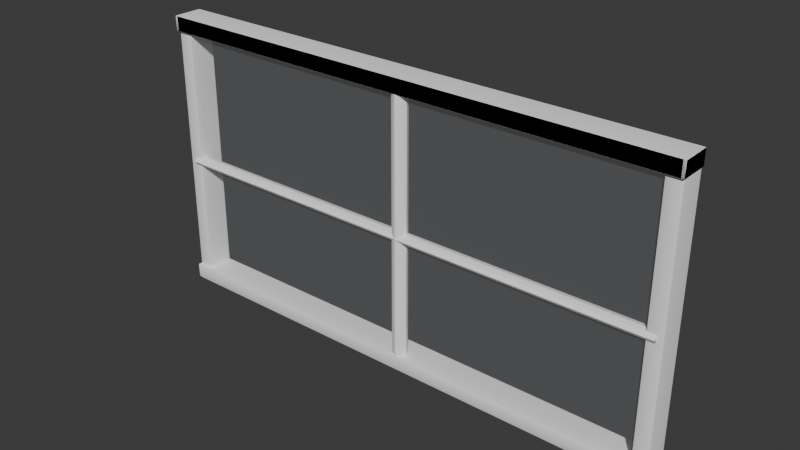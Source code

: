 # Source: 4_.blend  (saved by Blender 5.1.30; exported with 4.5.12 LTS)
import bpy
from mathutils import Matrix  # noqa: F401  (used for matrix-valued properties, if any)

bpy.ops.wm.read_factory_settings(use_empty=True)
scene = bpy.context.scene
scene.name = 'Scene'

# ---- collections
col_collection = bpy.data.collections.new('Collection'); scene.collection.children.link(col_collection)

# ---- materials (node trees are filled in below, after node groups)
mat_mat_windowframe_white = bpy.data.materials.new('Mat_WindowFrame_White')
mat_mat_window_glass_002 = bpy.data.materials.new('Mat_Window_Glass.002')
mat_mat_window_glass_002.surface_render_method = 'BLENDED'
mat_mat_window_glass_002.blend_method = 'BLEND'
mat_mat_windowframe_white_002 = bpy.data.materials.new('Mat_WindowFrame_White.002')
mat_mat_windowframe_white_005 = bpy.data.materials.new('Mat_WindowFrame_White.005')
mat_mat_windowframe_white_003 = bpy.data.materials.new('Mat_WindowFrame_White.003')
mat_mat_windowframe_white_004 = bpy.data.materials.new('Mat_WindowFrame_White.004')
mat_mat_windowframe_white_007 = bpy.data.materials.new('Mat_WindowFrame_White.007')

# ---- material node trees
mat_mat_windowframe_white.use_nodes = True; mat_mat_windowframe_white.node_tree.nodes.clear()
_N = mat_mat_windowframe_white.node_tree.nodes; _L = mat_mat_windowframe_white.node_tree.links
n0 = _N.new('ShaderNodeBsdfPrincipled'); n0.name = 'Principled BSDF'; n0.location = (0, 0)
n0.inputs[0].default_value = (0.95, 0.95, 0.95, 1.0)
n0.inputs[2].default_value = 0.8
n1 = _N.new('ShaderNodeOutputMaterial'); n1.name = 'Material Output'; n1.location = (0, 0)
_L.new(n0.outputs[0], n1.inputs[0])
n1.is_active_output = True
mat_mat_window_glass_002.use_nodes = True; mat_mat_window_glass_002.node_tree.nodes.clear()
_N = mat_mat_window_glass_002.node_tree.nodes; _L = mat_mat_window_glass_002.node_tree.links
n0 = _N.new('ShaderNodeBsdfPrincipled'); n0.name = 'Principled BSDF'; n0.location = (0, 0)
n0.inputs[0].default_value = (0.8, 0.9, 1.0, 0.1)
n0.inputs[2].default_value = 0.05
n0.inputs[4].default_value = 0.05
n1 = _N.new('ShaderNodeOutputMaterial'); n1.name = 'Material Output'; n1.location = (0, 0)
_L.new(n0.outputs[0], n1.inputs[0])
n1.is_active_output = True
mat_mat_windowframe_white_002.use_nodes = True; mat_mat_windowframe_white_002.node_tree.nodes.clear()
_N = mat_mat_windowframe_white_002.node_tree.nodes; _L = mat_mat_windowframe_white_002.node_tree.links
n0 = _N.new('ShaderNodeBsdfPrincipled'); n0.name = 'Principled BSDF'; n0.location = (0, 0)
n0.inputs[0].default_value = (0.95, 0.95, 0.95, 1.0)
n0.inputs[2].default_value = 0.8
n1 = _N.new('ShaderNodeOutputMaterial'); n1.name = 'Material Output'; n1.location = (0, 0)
_L.new(n0.outputs[0], n1.inputs[0])
n1.is_active_output = True
mat_mat_windowframe_white_005.use_nodes = True; mat_mat_windowframe_white_005.node_tree.nodes.clear()
_N = mat_mat_windowframe_white_005.node_tree.nodes; _L = mat_mat_windowframe_white_005.node_tree.links
n0 = _N.new('ShaderNodeBsdfPrincipled'); n0.name = 'Principled BSDF'; n0.location = (0, 0)
n0.inputs[0].default_value = (0.95, 0.95, 0.95, 1.0)
n0.inputs[2].default_value = 0.8
n1 = _N.new('ShaderNodeOutputMaterial'); n1.name = 'Material Output'; n1.location = (0, 0)
_L.new(n0.outputs[0], n1.inputs[0])
n1.is_active_output = True
mat_mat_windowframe_white_003.use_nodes = True; mat_mat_windowframe_white_003.node_tree.nodes.clear()
_N = mat_mat_windowframe_white_003.node_tree.nodes; _L = mat_mat_windowframe_white_003.node_tree.links
n0 = _N.new('ShaderNodeBsdfPrincipled'); n0.name = 'Principled BSDF'; n0.location = (0, 0)
n0.inputs[0].default_value = (0.95, 0.95, 0.95, 1.0)
n0.inputs[2].default_value = 0.8
n1 = _N.new('ShaderNodeOutputMaterial'); n1.name = 'Material Output'; n1.location = (0, 0)
_L.new(n0.outputs[0], n1.inputs[0])
n1.is_active_output = True
mat_mat_windowframe_white_004.use_nodes = True; mat_mat_windowframe_white_004.node_tree.nodes.clear()
_N = mat_mat_windowframe_white_004.node_tree.nodes; _L = mat_mat_windowframe_white_004.node_tree.links
n0 = _N.new('ShaderNodeBsdfPrincipled'); n0.name = 'Principled BSDF'; n0.location = (0, 0)
n0.inputs[0].default_value = (0.95, 0.95, 0.95, 1.0)
n0.inputs[2].default_value = 0.8
n1 = _N.new('ShaderNodeOutputMaterial'); n1.name = 'Material Output'; n1.location = (0, 0)
_L.new(n0.outputs[0], n1.inputs[0])
n1.is_active_output = True
mat_mat_windowframe_white_007.use_nodes = True; mat_mat_windowframe_white_007.node_tree.nodes.clear()
_N = mat_mat_windowframe_white_007.node_tree.nodes; _L = mat_mat_windowframe_white_007.node_tree.links
n0 = _N.new('ShaderNodeBsdfPrincipled'); n0.name = 'Principled BSDF'; n0.location = (0, 0)
n0.inputs[0].default_value = (0.95, 0.95, 0.95, 1.0)
n0.inputs[2].default_value = 0.8
n1 = _N.new('ShaderNodeOutputMaterial'); n1.name = 'Material Output'; n1.location = (0, 0)
_L.new(n0.outputs[0], n1.inputs[0])
n1.is_active_output = True

# ---- world
world_world = bpy.data.worlds.new('World'); scene.world = world_world
world_world.use_nodes = True; world_world.node_tree.nodes.clear()
_N = world_world.node_tree.nodes; _L = world_world.node_tree.links
n0 = _N.new('ShaderNodeOutputWorld'); n0.name = 'World Output'; n0.location = (200, 100)
n1 = _N.new('ShaderNodeBackground'); n1.name = 'Background'; n1.location = (-200, 100)
n1.inputs[0].default_value = (0.05088, 0.05088, 0.05088, 1.0)
_L.new(n1.outputs[0], n0.inputs[0])
n0.is_active_output = True
world_world.color = (0.05088, 0.05088, 0.05088)
world_world.sun_shadow_jitter_overblur = 0.0

# ---- meshes
me_cube_002 = bpy.data.meshes.new('Cube.002')
me_cube_002.from_pydata([(-0.5, -0.5, -0.5), (-0.5, -0.5, 0.5), (-0.5, 0.5, -0.5), (-0.5, 0.5, 0.5), (0.5, -0.5, -0.5), (0.5, -0.5, 0.5), (0.5, 0.5, -0.5), (0.5, 0.5, 0.5)], [], [(0, 1, 3, 2), (2, 3, 7, 6), (6, 7, 5, 4), (4, 5, 1, 0), (2, 6, 4, 0), (7, 3, 1, 5)])
me_cube_002.polygons.foreach_set('use_smooth', [True] * 6)
_uv = me_cube_002.uv_layers.new(name='UVMap')
_uv.uv.foreach_set('vector', [0.375, 0.0, 0.625, 0.0, 0.625, 0.25, 0.375, 0.25, 0.375, 0.25, 0.625, 0.25, 0.625, 0.5, 0.375, 0.5, 0.375, 0.5, 0.625, 0.5, 0.625, 0.75, 0.375, 0.75, 0.375, 0.75, 0.625, 0.75, 0.625, 1.0, 0.375, 1.0, 0.125, 0.5, 0.375, 0.5, 0.375, 0.75, 0.125, 0.75, 0.625, 0.5, 0.875, 0.5, 0.875, 0.75, 0.625, 0.75])
me_cube_002.materials.append(mat_mat_windowframe_white)
me_cube_002.update()
me_cylinder_019 = bpy.data.meshes.new('Cylinder.019')
me_cylinder_019.from_pydata([(0.0, 1.0, -0.5), (0.0, 1.0, 0.5), (0.7071, 0.7071, -0.5), (0.7071, 0.7071, 0.5), (1.0, 0.0, -0.5), (1.0, 0.0, 0.5), (0.7071, -0.7071, -0.5), (0.7071, -0.7071, 0.5), (0.0, -1.0, -0.5), (0.0, -1.0, 0.5), (-0.7071, -0.7071, -0.5), (-0.7071, -0.7071, 0.5), (-1.0, 0.0, -0.5), (-1.0, 0.0, 0.5), (-0.7071, 0.7071, -0.5), (-0.7071, 0.7071, 0.5)], [], [(0, 1, 3, 2), (2, 3, 5, 4), (4, 5, 7, 6), (6, 7, 9, 8), (8, 9, 11, 10), (10, 11, 13, 12), (3, 1, 15, 13, 11, 9, 7, 5), (12, 13, 15, 14), (14, 15, 1, 0), (0, 2, 4, 6, 8, 10, 12, 14)])
me_cylinder_019.polygons.foreach_set('use_smooth', [True] * 10)
_uv = me_cylinder_019.uv_layers.new(name='UVMap')
_uv.uv.foreach_set('vector', [1.0, 0.5, 1.0, 1.0, 0.875, 1.0, 0.875, 0.5, 0.875, 0.5, 0.875, 1.0, 0.75, 1.0, 0.75, 0.5, 0.75, 0.5, 0.75, 1.0, 0.625, 1.0, 0.625, 0.5, 0.625, 0.5, 0.625, 1.0, 0.5, 1.0, 0.5, 0.5, 0.5, 0.5, 0.5, 1.0, 0.375, 1.0, 0.375, 0.5, 0.375, 0.5, 0.375, 1.0, 0.25, 1.0, 0.25, 0.5, 0.4197, 0.4197, 0.25, 0.49, 0.08029, 0.4197, 0.01, 0.25, 0.08029, 0.08029, 0.25, 0.01, 0.4197, 0.08029, 0.49, 0.25, 0.25, 0.5, 0.25, 1.0, 0.125, 1.0, 0.125, 0.5, 0.125, 0.5, 0.125, 1.0, 0.0, 1.0, 0.0, 0.5, 0.75, 0.49, 0.9197, 0.4197, 0.99, 0.25, 0.9197, 0.08029, 0.75, 0.01, 0.5803, 0.08029, 0.51, 0.25, 0.5803, 0.4197])
me_cylinder_019.materials.append(mat_mat_windowframe_white)
me_cylinder_019.update()
me_plane_004 = bpy.data.meshes.new('Plane.004')
me_plane_004.from_pydata([(-0.5, -0.5, 0.0), (0.5, -0.5, 0.0), (-0.5, 0.5, 0.0), (0.5, 0.5, 0.0)], [], [(0, 1, 3, 2)])
_uv = me_plane_004.uv_layers.new(name='UVMap')
_uv.uv.foreach_set('vector', [0.0, 0.0, 1.0, 0.0, 1.0, 1.0, 0.0, 1.0])
me_plane_004.materials.append(mat_mat_window_glass_002)
me_plane_004.update()
me_cube_006 = bpy.data.meshes.new('Cube.006')
me_cube_006.from_pydata([(-0.5, -0.5, -0.5), (-0.5, -0.5, 0.5), (-0.5, 0.5, -0.5), (-0.5, 0.5, 0.5), (0.5, -0.5, -0.5), (0.5, -0.5, 0.5), (0.5, 0.5, -0.5), (0.5, 0.5, 0.5)], [], [(0, 1, 3, 2), (2, 3, 7, 6), (6, 7, 5, 4), (4, 5, 1, 0), (2, 6, 4, 0), (7, 3, 1, 5)])
me_cube_006.polygons.foreach_set('use_smooth', [True] * 6)
_uv = me_cube_006.uv_layers.new(name='UVMap')
_uv.uv.foreach_set('vector', [0.375, 0.0, 0.625, 0.0, 0.625, 0.25, 0.375, 0.25, 0.375, 0.25, 0.625, 0.25, 0.625, 0.5, 0.375, 0.5, 0.375, 0.5, 0.625, 0.5, 0.625, 0.75, 0.375, 0.75, 0.375, 0.75, 0.625, 0.75, 0.625, 1.0, 0.375, 1.0, 0.125, 0.5, 0.375, 0.5, 0.375, 0.75, 0.125, 0.75, 0.625, 0.5, 0.875, 0.5, 0.875, 0.75, 0.625, 0.75])
me_cube_006.materials.append(mat_mat_windowframe_white_002)
me_cube_006.update()
me_cylinder_025 = bpy.data.meshes.new('Cylinder.025')
me_cylinder_025.from_pydata([(0.0, 1.0, -0.5), (0.0, 1.0, 0.5), (0.7071, 0.7071, -0.5), (0.7071, 0.7071, 0.5), (1.0, 0.0, -0.5), (1.0, 0.0, 0.5), (0.7071, -0.7071, -0.5), (0.7071, -0.7071, 0.5), (0.0, -1.0, -0.5), (0.0, -1.0, 0.5), (-0.7071, -0.7071, -0.5), (-0.7071, -0.7071, 0.5), (-1.0, 0.0, -0.5), (-1.0, 0.0, 0.5), (-0.7071, 0.7071, -0.5), (-0.7071, 0.7071, 0.5)], [], [(0, 1, 3, 2), (2, 3, 5, 4), (4, 5, 7, 6), (6, 7, 9, 8), (8, 9, 11, 10), (10, 11, 13, 12), (3, 1, 15, 13, 11, 9, 7, 5), (12, 13, 15, 14), (14, 15, 1, 0), (0, 2, 4, 6, 8, 10, 12, 14)])
me_cylinder_025.polygons.foreach_set('use_smooth', [True] * 10)
_uv = me_cylinder_025.uv_layers.new(name='UVMap')
_uv.uv.foreach_set('vector', [1.0, 0.5, 1.0, 1.0, 0.875, 1.0, 0.875, 0.5, 0.875, 0.5, 0.875, 1.0, 0.75, 1.0, 0.75, 0.5, 0.75, 0.5, 0.75, 1.0, 0.625, 1.0, 0.625, 0.5, 0.625, 0.5, 0.625, 1.0, 0.5, 1.0, 0.5, 0.5, 0.5, 0.5, 0.5, 1.0, 0.375, 1.0, 0.375, 0.5, 0.375, 0.5, 0.375, 1.0, 0.25, 1.0, 0.25, 0.5, 0.4197, 0.4197, 0.25, 0.49, 0.08029, 0.4197, 0.01, 0.25, 0.08029, 0.08029, 0.25, 0.01, 0.4197, 0.08029, 0.49, 0.25, 0.25, 0.5, 0.25, 1.0, 0.125, 1.0, 0.125, 0.5, 0.125, 0.5, 0.125, 1.0, 0.0, 1.0, 0.0, 0.5, 0.75, 0.49, 0.9197, 0.4197, 0.99, 0.25, 0.9197, 0.08029, 0.75, 0.01, 0.5803, 0.08029, 0.51, 0.25, 0.5803, 0.4197])
me_cylinder_025.materials.append(mat_mat_windowframe_white_005)
me_cylinder_025.update()
me_cube_004 = bpy.data.meshes.new('Cube.004')
me_cube_004.from_pydata([(-0.5, -0.5, -0.5), (-0.5, -0.5, 0.5), (-0.5, 0.5, -0.5), (-0.5, 0.5, 0.5), (0.5, -0.5, -0.5), (0.5, -0.5, 0.5), (0.5, 0.5, -0.5), (0.5, 0.5, 0.5)], [], [(0, 1, 3, 2), (2, 3, 7, 6), (6, 7, 5, 4), (4, 5, 1, 0), (2, 6, 4, 0), (7, 3, 1, 5)])
me_cube_004.polygons.foreach_set('use_smooth', [True] * 6)
_uv = me_cube_004.uv_layers.new(name='UVMap')
_uv.uv.foreach_set('vector', [0.375, 0.0, 0.625, 0.0, 0.625, 0.25, 0.375, 0.25, 0.375, 0.25, 0.625, 0.25, 0.625, 0.5, 0.375, 0.5, 0.375, 0.5, 0.625, 0.5, 0.625, 0.75, 0.375, 0.75, 0.375, 0.75, 0.625, 0.75, 0.625, 1.0, 0.375, 1.0, 0.125, 0.5, 0.375, 0.5, 0.375, 0.75, 0.125, 0.75, 0.625, 0.5, 0.875, 0.5, 0.875, 0.75, 0.625, 0.75])
me_cube_004.materials.append(mat_mat_windowframe_white_003)
me_cube_004.update()
me_cube_007 = bpy.data.meshes.new('Cube.007')
me_cube_007.from_pydata([(-0.5, -0.5, -0.5), (-0.5, -0.5, 0.5), (-0.5, 0.5, -0.5), (-0.5, 0.5, 0.5), (0.5, -0.5, -0.5), (0.5, -0.5, 0.5), (0.5, 0.5, -0.5), (0.5, 0.5, 0.5)], [], [(0, 1, 3, 2), (2, 3, 7, 6), (6, 7, 5, 4), (4, 5, 1, 0), (2, 6, 4, 0), (7, 3, 1, 5)])
me_cube_007.polygons.foreach_set('use_smooth', [True] * 6)
_uv = me_cube_007.uv_layers.new(name='UVMap')
_uv.uv.foreach_set('vector', [0.375, 0.0, 0.625, 0.0, 0.625, 0.25, 0.375, 0.25, 0.375, 0.25, 0.625, 0.25, 0.625, 0.5, 0.375, 0.5, 0.375, 0.5, 0.625, 0.5, 0.625, 0.75, 0.375, 0.75, 0.375, 0.75, 0.625, 0.75, 0.625, 1.0, 0.375, 1.0, 0.125, 0.5, 0.375, 0.5, 0.375, 0.75, 0.125, 0.75, 0.625, 0.5, 0.875, 0.5, 0.875, 0.75, 0.625, 0.75])
me_cube_007.materials.append(mat_mat_windowframe_white_004)
me_cube_007.update()
me_cube_008 = bpy.data.meshes.new('Cube.008')
me_cube_008.from_pydata([(-0.5, -0.5, -0.5), (-0.5, -0.5, 0.5), (-0.5, 0.5, -0.5), (-0.5, 0.5, 0.5), (0.5, -0.5, -0.5), (0.5, -0.5, 0.5), (0.5, 0.5, -0.5), (0.5, 0.5, 0.5)], [], [(0, 1, 3, 2), (2, 3, 7, 6), (6, 7, 5, 4), (4, 5, 1, 0), (2, 6, 4, 0), (7, 3, 1, 5)])
me_cube_008.polygons.foreach_set('use_smooth', [True] * 6)
_uv = me_cube_008.uv_layers.new(name='UVMap')
_uv.uv.foreach_set('vector', [0.375, 0.0, 0.625, 0.0, 0.625, 0.25, 0.375, 0.25, 0.375, 0.25, 0.625, 0.25, 0.625, 0.5, 0.375, 0.5, 0.375, 0.5, 0.625, 0.5, 0.625, 0.75, 0.375, 0.75, 0.375, 0.75, 0.625, 0.75, 0.625, 1.0, 0.375, 1.0, 0.125, 0.5, 0.375, 0.5, 0.375, 0.75, 0.125, 0.75, 0.625, 0.5, 0.875, 0.5, 0.875, 0.75, 0.625, 0.75])
me_cube_008.materials.append(mat_mat_windowframe_white_007)
me_cube_008.update()

# ---- objects
ob_cross_frame_v = bpy.data.objects.new('Cross_Frame_V', me_cube_002)
ob_grid_v_br = bpy.data.objects.new('Grid_V_BR', me_cylinder_019)
ob_glass_panel = bpy.data.objects.new('Glass_Panel', me_plane_004)
ob_cross_frame_v_001 = bpy.data.objects.new('Cross_Frame_V.001', me_cube_006)
ob_grid_h_tl_003 = bpy.data.objects.new('Grid_H_TL.003', me_cylinder_025)
ob_4 = bpy.data.objects.new('4칸창문_중심점', None)
ob_cross_frame_h_002 = bpy.data.objects.new('Cross_Frame_H.002', me_cube_004)
ob_cross_frame_h_001 = bpy.data.objects.new('Cross_Frame_H.001', me_cube_007)
ob_cross_frame_h_003 = bpy.data.objects.new('Cross_Frame_H.003', me_cube_008)

# ---- transforms, parenting, visibility, modifiers, constraints
ob_cross_frame_v.parent = ob_4
ob_cross_frame_v.matrix_parent_inverse = Matrix(((1.0, -0.0, 0.0, -0.0), (-0.0, 1.0, -0.0, 0.0), (0.0, -0.0, 3.532, -0.0), (-0.0, 0.0, -0.0, 1.0)))
ob_cross_frame_v.location = (-0.4145, 0.01261, 0.218)
ob_cross_frame_v.scale = (0.02323, 0.04066, 0.4261)
_m = ob_cross_frame_v.modifiers.new('Bevel', 'BEVEL')
_m.width = 0.005
_m.width_pct = 0.005
_m.segments = 3
ob_grid_v_br.parent = ob_4
ob_grid_v_br.matrix_parent_inverse = Matrix(((1.0, -0.0, 0.0, -0.0), (-0.0, 1.0, -0.0, 0.0), (0.0, -0.0, 3.532, -0.0), (-0.0, 0.0, -0.0, 1.0)))
ob_grid_v_br.location = (0.002607, -0.0007938, 0.2195)
ob_grid_v_br.scale = (0.01162, 0.01162, 0.4325)
_m = ob_grid_v_br.modifiers.new('Bevel', 'BEVEL')
_m.width = 0.005
_m.width_pct = 0.005
_m.segments = 3
ob_glass_panel.parent = ob_4
ob_glass_panel.matrix_parent_inverse = Matrix(((1.0, -0.0, 0.0, -0.0), (-0.0, 1.0, -0.0, 0.0), (0.0, -0.0, 3.532, -0.0), (-0.0, 0.0, -0.0, 1.0)))
ob_glass_panel.location = (0.0004714, -0.0007938, 0.2191)
ob_glass_panel.rotation_euler = (1.571, -0.0, 0.0)
ob_glass_panel.scale = (0.8132, 0.4179, 1.162)
ob_cross_frame_v_001.parent = ob_4
ob_cross_frame_v_001.matrix_parent_inverse = Matrix(((1.0, -0.0, 0.0, -0.0), (-0.0, 1.0, -0.0, 0.0), (0.0, -0.0, 3.532, -0.0), (-0.0, 0.0, -0.0, 1.0)))
ob_cross_frame_v_001.location = (0.4019, 0.01261, 0.218)
ob_cross_frame_v_001.scale = (0.02323, 0.04066, 0.4261)
_m = ob_cross_frame_v_001.modifiers.new('Bevel', 'BEVEL')
_m.width = 0.005
_m.width_pct = 0.005
_m.segments = 3
ob_grid_h_tl_003.parent = ob_4
ob_grid_h_tl_003.matrix_parent_inverse = Matrix(((1.0, -0.0, 0.0, -0.0), (-0.0, 1.0, -0.0, 0.0), (0.0, -0.0, 3.532, -0.0), (-0.0, 0.0, -0.0, 1.0)))
ob_grid_h_tl_003.location = (-0.005862, -0.0007938, 0.2135)
ob_grid_h_tl_003.rotation_euler = (-0.0, 1.571, 0.0)
ob_grid_h_tl_003.scale = (0.007162, 0.01178, 0.8179)
_m = ob_grid_h_tl_003.modifiers.new('Bevel', 'BEVEL')
_m.width = 0.005
_m.width_pct = 0.005
_m.segments = 3
ob_4.location = (0.0, 0.0, 0.0)
ob_4.scale = (1.0, 1.0, 0.2831)
ob_cross_frame_h_002.location = (-0.006875, 0.01078, 0.4385)
ob_cross_frame_h_002.scale = (0.8446, 0.04644, 0.02323)
_m = ob_cross_frame_h_002.modifiers.new('Bevel', 'BEVEL')
_m.width = 0.005
_m.width_pct = 0.005
_m.segments = 3
ob_cross_frame_h_001.parent = ob_4
ob_cross_frame_h_001.matrix_parent_inverse = Matrix(((1.0, -0.0, 0.0, -0.0), (-0.0, 1.0, -0.0, 0.0), (0.0, -0.0, 3.532, -0.0), (-0.0, 0.0, -0.0, 1.0)))
ob_cross_frame_h_001.location = (-0.006875, 0.01078, 0.4385)
ob_cross_frame_h_001.scale = (0.8446, 0.04644, 0.02323)
_m = ob_cross_frame_h_001.modifiers.new('Bevel', 'BEVEL')
_m.width = 0.005
_m.width_pct = 0.005
_m.segments = 3
ob_cross_frame_h_003.parent = ob_4
ob_cross_frame_h_003.matrix_parent_inverse = Matrix(((1.0, -0.0, 0.0, -0.0), (-0.0, 1.0, -0.0, 0.0), (0.0, -0.0, 3.532, -0.0), (-0.0, 0.0, -0.0, 1.0)))
ob_cross_frame_h_003.location = (-0.006875, 0.01078, 0.009279)
ob_cross_frame_h_003.scale = (0.8446, 0.04644, 0.02323)
_m = ob_cross_frame_h_003.modifiers.new('Bevel', 'BEVEL')
_m.width = 0.005
_m.width_pct = 0.005
_m.segments = 3

# ---- collection membership
col_collection.objects.link(ob_cross_frame_v)
col_collection.objects.link(ob_grid_v_br)
col_collection.objects.link(ob_glass_panel)
col_collection.objects.link(ob_cross_frame_v_001)
col_collection.objects.link(ob_grid_h_tl_003)
col_collection.objects.link(ob_4)
col_collection.objects.link(ob_cross_frame_h_002)
col_collection.objects.link(ob_cross_frame_h_001)
col_collection.objects.link(ob_cross_frame_h_003)

# ---- scene / render settings (as saved in the file)
scene.frame_start = 1; scene.frame_end = 250; scene.frame_set(1)
scene.render.engine = 'BLENDER_EEVEE_NEXT'
scene.render.bake_bias = 0.0
scene.render.bake_samples = 0
scene.cycles.sampling_pattern = 'TABULATED_SOBOL'
scene.eevee.use_volume_custom_range = False
bpy.context.view_layer.update()

# ---- added for rendering (the .blend has no active camera and no usable light): camera, sun
cam_auto = bpy.data.cameras.new('AutoCamera')
cam_auto.lens = 50.0
cam_auto.sensor_width = 36.0
cam_auto.clip_end = 1000.0
ob_auto_camera = bpy.data.objects.new('AutoCamera', cam_auto)
scene.collection.objects.link(ob_auto_camera)
ob_auto_camera.location = (0.880683, -1.05436, 0.933953)
ob_auto_camera.rotation_euler = (1.09748, -7.21219e-08, 0.694738)
scene.camera = ob_auto_camera
light_auto_sun = bpy.data.lights.new('AutoSun', 'SUN')
light_auto_sun.energy = 3.0
light_auto_sun.angle = 0.0523599
ob_auto_sun = bpy.data.objects.new('AutoSun', light_auto_sun)
scene.collection.objects.link(ob_auto_sun)
ob_auto_sun.rotation_euler = (0.872665, 0.174533, 0.523599)
bpy.context.view_layer.update()

